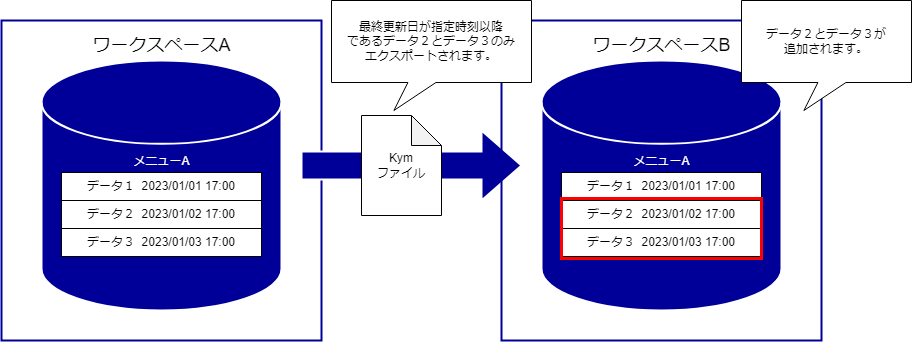

The diagram above was exported from draw.io. Its source (the exported page's mxGraphModel, read from the mxfile embedded in the PNG):
<mxGraphModel dx="1050" dy="549" grid="1" gridSize="10" guides="1" tooltips="1" connect="1" arrows="1" fold="1" page="1" pageScale="1" pageWidth="827" pageHeight="1169" math="0" shadow="0">
  <root>
    <mxCell id="0" />
    <mxCell id="1" parent="0" />
    <mxCell id="pw9xZOHRmdE0OJi-8WqL-1" value="" style="rounded=0;whiteSpace=wrap;html=1;strokeWidth=2;strokeColor=#000099;fillColor=none;" parent="1" vertex="1">
      <mxGeometry x="40" y="40" width="320" height="320" as="geometry" />
    </mxCell>
    <mxCell id="pw9xZOHRmdE0OJi-8WqL-2" value="ワークスペースA" style="text;html=1;align=center;verticalAlign=middle;resizable=0;points=[];autosize=1;strokeColor=none;fillColor=none;fontSize=18;" parent="1" vertex="1">
      <mxGeometry x="120" y="45" width="160" height="40" as="geometry" />
    </mxCell>
    <mxCell id="pw9xZOHRmdE0OJi-8WqL-3" value="" style="strokeWidth=2;html=1;shape=mxgraph.flowchart.database;whiteSpace=wrap;fillColor=#000099;strokeColor=#FFFFFF;" parent="1" vertex="1">
      <mxGeometry x="80" y="80" width="240" height="250" as="geometry" />
    </mxCell>
    <mxCell id="pw9xZOHRmdE0OJi-8WqL-4" value="メニューA" style="text;html=1;align=center;verticalAlign=middle;resizable=0;points=[];autosize=1;strokeColor=none;fillColor=none;fontColor=#FFFFFF;" parent="1" vertex="1">
      <mxGeometry x="160" y="166" width="80" height="30" as="geometry" />
    </mxCell>
    <mxCell id="pw9xZOHRmdE0OJi-8WqL-5" value="" style="verticalLabelPosition=bottom;verticalAlign=top;html=1;strokeWidth=2;shape=mxgraph.arrows2.arrow;dy=0.6;dx=40;notch=0;strokeColor=#FFFFFF;fillColor=#000099;" parent="1" vertex="1">
      <mxGeometry x="340" y="150" width="220" height="70" as="geometry" />
    </mxCell>
    <mxCell id="pw9xZOHRmdE0OJi-8WqL-6" value="Kym&lt;br&gt;ファイル" style="shape=note;whiteSpace=wrap;html=1;backgroundOutline=1;darkOpacity=0.05;" parent="1" vertex="1">
      <mxGeometry x="400" y="135" width="80" height="100" as="geometry" />
    </mxCell>
    <mxCell id="pw9xZOHRmdE0OJi-8WqL-7" value="データ１&amp;nbsp; 2023/01/01 17:00" style="rounded=0;whiteSpace=wrap;html=1;" parent="1" vertex="1">
      <mxGeometry x="100" y="192" width="200" height="28" as="geometry" />
    </mxCell>
    <mxCell id="pw9xZOHRmdE0OJi-8WqL-8" value="データ２&amp;nbsp; 2023/01/02 17:00" style="rounded=0;whiteSpace=wrap;html=1;" parent="1" vertex="1">
      <mxGeometry x="100" y="220" width="200" height="28" as="geometry" />
    </mxCell>
    <mxCell id="pw9xZOHRmdE0OJi-8WqL-9" value="データ３&amp;nbsp; 2023/01/03 17:00" style="rounded=0;whiteSpace=wrap;html=1;" parent="1" vertex="1">
      <mxGeometry x="100" y="248" width="200" height="28" as="geometry" />
    </mxCell>
    <mxCell id="pw9xZOHRmdE0OJi-8WqL-11" value="" style="rounded=0;whiteSpace=wrap;html=1;strokeWidth=2;strokeColor=#000099;fillColor=none;" parent="1" vertex="1">
      <mxGeometry x="540" y="40" width="320" height="320" as="geometry" />
    </mxCell>
    <mxCell id="pw9xZOHRmdE0OJi-8WqL-12" value="ワークスペースB" style="text;html=1;align=center;verticalAlign=middle;resizable=0;points=[];autosize=1;strokeColor=none;fillColor=none;fontSize=18;" parent="1" vertex="1">
      <mxGeometry x="620" y="45" width="160" height="40" as="geometry" />
    </mxCell>
    <mxCell id="pw9xZOHRmdE0OJi-8WqL-13" value="" style="strokeWidth=2;html=1;shape=mxgraph.flowchart.database;whiteSpace=wrap;fillColor=#000099;strokeColor=#FFFFFF;" parent="1" vertex="1">
      <mxGeometry x="580" y="80" width="240" height="250" as="geometry" />
    </mxCell>
    <mxCell id="pw9xZOHRmdE0OJi-8WqL-14" value="メニューA" style="text;html=1;align=center;verticalAlign=middle;resizable=0;points=[];autosize=1;strokeColor=none;fillColor=none;fontColor=#FFFFFF;" parent="1" vertex="1">
      <mxGeometry x="660" y="166" width="80" height="30" as="geometry" />
    </mxCell>
    <mxCell id="pw9xZOHRmdE0OJi-8WqL-10" value="最終更新日が指定時刻以降&lt;br&gt;であるデータ２とデータ３のみ&lt;br&gt;エクスポートされます。" style="whiteSpace=wrap;html=1;shape=mxgraph.basic.rectCallout;dx=90.4;dy=28;boundedLbl=1;" parent="1" vertex="1">
      <mxGeometry x="370" y="20" width="200" height="110" as="geometry" />
    </mxCell>
    <mxCell id="HveXx8hcH5dClxAV7sUE-1" value="データ１&amp;nbsp; 2023/01/01 17:00" style="rounded=0;whiteSpace=wrap;html=1;" parent="1" vertex="1">
      <mxGeometry x="600" y="192" width="200" height="28" as="geometry" />
    </mxCell>
    <mxCell id="HveXx8hcH5dClxAV7sUE-2" value="データ２&amp;nbsp; 2023/01/02 17:00" style="rounded=0;whiteSpace=wrap;html=1;" parent="1" vertex="1">
      <mxGeometry x="600" y="220" width="200" height="28" as="geometry" />
    </mxCell>
    <mxCell id="HveXx8hcH5dClxAV7sUE-3" value="データ３&amp;nbsp; 2023/01/03 17:00" style="rounded=0;whiteSpace=wrap;html=1;" parent="1" vertex="1">
      <mxGeometry x="600" y="248" width="200" height="28" as="geometry" />
    </mxCell>
    <mxCell id="HveXx8hcH5dClxAV7sUE-4" value="" style="verticalLabelPosition=bottom;verticalAlign=top;html=1;shape=mxgraph.basic.rect;fillColor2=none;strokeWidth=3;size=20;indent=5;fillColor=none;strokeColor=#FF0000;" parent="1" vertex="1">
      <mxGeometry x="600" y="218" width="200" height="60" as="geometry" />
    </mxCell>
    <mxCell id="HveXx8hcH5dClxAV7sUE-5" value="データ２とデータ３が&lt;br&gt;追加されます。" style="whiteSpace=wrap;html=1;shape=mxgraph.basic.rectCallout;dx=90.4;dy=28;boundedLbl=1;" parent="1" vertex="1">
      <mxGeometry x="780" y="20" width="170" height="110" as="geometry" />
    </mxCell>
  </root>
</mxGraphModel>